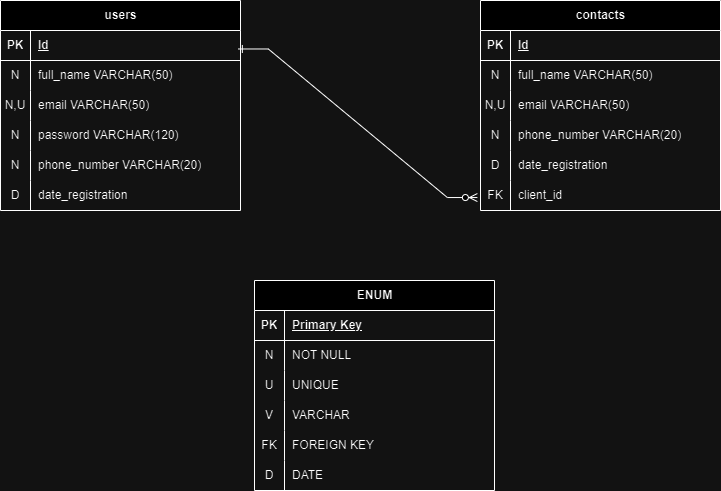

The diagram above was exported from draw.io. Its source (the exported page's mxGraphModel, read from the mxfile embedded in the PNG):
<mxGraphModel dx="1434" dy="782" grid="1" gridSize="10" guides="1" tooltips="1" connect="1" arrows="1" fold="1" page="1" pageScale="1" pageWidth="827" pageHeight="1169" math="0" shadow="0">
  <root>
    <mxCell id="0" />
    <mxCell id="1" parent="0" />
    <mxCell id="X7P3H0-mOuWxnacic510-34" value="users" style="shape=table;startSize=30;container=1;collapsible=1;childLayout=tableLayout;fixedRows=1;rowLines=0;fontStyle=1;align=center;resizeLast=1;html=1;" parent="1" vertex="1">
      <mxGeometry x="40" y="80" width="240" height="210" as="geometry" />
    </mxCell>
    <mxCell id="X7P3H0-mOuWxnacic510-35" value="" style="shape=tableRow;horizontal=0;startSize=0;swimlaneHead=0;swimlaneBody=0;fillColor=none;collapsible=0;dropTarget=0;points=[[0,0.5],[1,0.5]];portConstraint=eastwest;top=0;left=0;right=0;bottom=1;" parent="X7P3H0-mOuWxnacic510-34" vertex="1">
      <mxGeometry y="30" width="240" height="30" as="geometry" />
    </mxCell>
    <mxCell id="X7P3H0-mOuWxnacic510-36" value="PK" style="shape=partialRectangle;connectable=0;fillColor=none;top=0;left=0;bottom=0;right=0;fontStyle=1;overflow=hidden;whiteSpace=wrap;html=1;" parent="X7P3H0-mOuWxnacic510-35" vertex="1">
      <mxGeometry width="30" height="30" as="geometry">
        <mxRectangle width="30" height="30" as="alternateBounds" />
      </mxGeometry>
    </mxCell>
    <mxCell id="X7P3H0-mOuWxnacic510-37" value="Id" style="shape=partialRectangle;connectable=0;fillColor=none;top=0;left=0;bottom=0;right=0;align=left;spacingLeft=6;fontStyle=5;overflow=hidden;whiteSpace=wrap;html=1;" parent="X7P3H0-mOuWxnacic510-35" vertex="1">
      <mxGeometry x="30" width="210" height="30" as="geometry">
        <mxRectangle width="210" height="30" as="alternateBounds" />
      </mxGeometry>
    </mxCell>
    <mxCell id="X7P3H0-mOuWxnacic510-38" value="" style="shape=tableRow;horizontal=0;startSize=0;swimlaneHead=0;swimlaneBody=0;fillColor=none;collapsible=0;dropTarget=0;points=[[0,0.5],[1,0.5]];portConstraint=eastwest;top=0;left=0;right=0;bottom=0;" parent="X7P3H0-mOuWxnacic510-34" vertex="1">
      <mxGeometry y="60" width="240" height="30" as="geometry" />
    </mxCell>
    <mxCell id="X7P3H0-mOuWxnacic510-39" value="N" style="shape=partialRectangle;connectable=0;fillColor=none;top=0;left=0;bottom=0;right=0;editable=1;overflow=hidden;whiteSpace=wrap;html=1;" parent="X7P3H0-mOuWxnacic510-38" vertex="1">
      <mxGeometry width="30" height="30" as="geometry">
        <mxRectangle width="30" height="30" as="alternateBounds" />
      </mxGeometry>
    </mxCell>
    <mxCell id="X7P3H0-mOuWxnacic510-40" value="full_name VARCHAR(50)" style="shape=partialRectangle;connectable=0;fillColor=none;top=0;left=0;bottom=0;right=0;align=left;spacingLeft=6;overflow=hidden;whiteSpace=wrap;html=1;" parent="X7P3H0-mOuWxnacic510-38" vertex="1">
      <mxGeometry x="30" width="210" height="30" as="geometry">
        <mxRectangle width="210" height="30" as="alternateBounds" />
      </mxGeometry>
    </mxCell>
    <mxCell id="X7P3H0-mOuWxnacic510-41" value="" style="shape=tableRow;horizontal=0;startSize=0;swimlaneHead=0;swimlaneBody=0;fillColor=none;collapsible=0;dropTarget=0;points=[[0,0.5],[1,0.5]];portConstraint=eastwest;top=0;left=0;right=0;bottom=0;" parent="X7P3H0-mOuWxnacic510-34" vertex="1">
      <mxGeometry y="90" width="240" height="30" as="geometry" />
    </mxCell>
    <mxCell id="X7P3H0-mOuWxnacic510-42" value="N,U" style="shape=partialRectangle;connectable=0;fillColor=none;top=0;left=0;bottom=0;right=0;editable=1;overflow=hidden;whiteSpace=wrap;html=1;" parent="X7P3H0-mOuWxnacic510-41" vertex="1">
      <mxGeometry width="30" height="30" as="geometry">
        <mxRectangle width="30" height="30" as="alternateBounds" />
      </mxGeometry>
    </mxCell>
    <mxCell id="X7P3H0-mOuWxnacic510-43" value="email VARCHAR(50)" style="shape=partialRectangle;connectable=0;fillColor=none;top=0;left=0;bottom=0;right=0;align=left;spacingLeft=6;overflow=hidden;whiteSpace=wrap;html=1;" parent="X7P3H0-mOuWxnacic510-41" vertex="1">
      <mxGeometry x="30" width="210" height="30" as="geometry">
        <mxRectangle width="210" height="30" as="alternateBounds" />
      </mxGeometry>
    </mxCell>
    <mxCell id="X7P3H0-mOuWxnacic510-44" value="" style="shape=tableRow;horizontal=0;startSize=0;swimlaneHead=0;swimlaneBody=0;fillColor=none;collapsible=0;dropTarget=0;points=[[0,0.5],[1,0.5]];portConstraint=eastwest;top=0;left=0;right=0;bottom=0;" parent="X7P3H0-mOuWxnacic510-34" vertex="1">
      <mxGeometry y="120" width="240" height="30" as="geometry" />
    </mxCell>
    <mxCell id="X7P3H0-mOuWxnacic510-45" value="N" style="shape=partialRectangle;connectable=0;fillColor=none;top=0;left=0;bottom=0;right=0;editable=1;overflow=hidden;whiteSpace=wrap;html=1;" parent="X7P3H0-mOuWxnacic510-44" vertex="1">
      <mxGeometry width="30" height="30" as="geometry">
        <mxRectangle width="30" height="30" as="alternateBounds" />
      </mxGeometry>
    </mxCell>
    <mxCell id="X7P3H0-mOuWxnacic510-46" value="password VARCHAR(120)" style="shape=partialRectangle;connectable=0;fillColor=none;top=0;left=0;bottom=0;right=0;align=left;spacingLeft=6;overflow=hidden;whiteSpace=wrap;html=1;" parent="X7P3H0-mOuWxnacic510-44" vertex="1">
      <mxGeometry x="30" width="210" height="30" as="geometry">
        <mxRectangle width="210" height="30" as="alternateBounds" />
      </mxGeometry>
    </mxCell>
    <mxCell id="X7P3H0-mOuWxnacic510-47" style="shape=tableRow;horizontal=0;startSize=0;swimlaneHead=0;swimlaneBody=0;fillColor=none;collapsible=0;dropTarget=0;points=[[0,0.5],[1,0.5]];portConstraint=eastwest;top=0;left=0;right=0;bottom=0;" parent="X7P3H0-mOuWxnacic510-34" vertex="1">
      <mxGeometry y="150" width="240" height="30" as="geometry" />
    </mxCell>
    <mxCell id="X7P3H0-mOuWxnacic510-48" value="N" style="shape=partialRectangle;connectable=0;fillColor=none;top=0;left=0;bottom=0;right=0;editable=1;overflow=hidden;whiteSpace=wrap;html=1;" parent="X7P3H0-mOuWxnacic510-47" vertex="1">
      <mxGeometry width="30" height="30" as="geometry">
        <mxRectangle width="30" height="30" as="alternateBounds" />
      </mxGeometry>
    </mxCell>
    <mxCell id="X7P3H0-mOuWxnacic510-49" value="phone_number VARCHAR(20)" style="shape=partialRectangle;connectable=0;fillColor=none;top=0;left=0;bottom=0;right=0;align=left;spacingLeft=6;overflow=hidden;whiteSpace=wrap;html=1;" parent="X7P3H0-mOuWxnacic510-47" vertex="1">
      <mxGeometry x="30" width="210" height="30" as="geometry">
        <mxRectangle width="210" height="30" as="alternateBounds" />
      </mxGeometry>
    </mxCell>
    <mxCell id="X7P3H0-mOuWxnacic510-50" style="shape=tableRow;horizontal=0;startSize=0;swimlaneHead=0;swimlaneBody=0;fillColor=none;collapsible=0;dropTarget=0;points=[[0,0.5],[1,0.5]];portConstraint=eastwest;top=0;left=0;right=0;bottom=0;" parent="X7P3H0-mOuWxnacic510-34" vertex="1">
      <mxGeometry y="180" width="240" height="30" as="geometry" />
    </mxCell>
    <mxCell id="X7P3H0-mOuWxnacic510-51" value="D" style="shape=partialRectangle;connectable=0;fillColor=none;top=0;left=0;bottom=0;right=0;editable=1;overflow=hidden;whiteSpace=wrap;html=1;" parent="X7P3H0-mOuWxnacic510-50" vertex="1">
      <mxGeometry width="30" height="30" as="geometry">
        <mxRectangle width="30" height="30" as="alternateBounds" />
      </mxGeometry>
    </mxCell>
    <mxCell id="X7P3H0-mOuWxnacic510-52" value="date_registration" style="shape=partialRectangle;connectable=0;fillColor=none;top=0;left=0;bottom=0;right=0;align=left;spacingLeft=6;overflow=hidden;whiteSpace=wrap;html=1;" parent="X7P3H0-mOuWxnacic510-50" vertex="1">
      <mxGeometry x="30" width="210" height="30" as="geometry">
        <mxRectangle width="210" height="30" as="alternateBounds" />
      </mxGeometry>
    </mxCell>
    <mxCell id="X7P3H0-mOuWxnacic510-53" value="contacts" style="shape=table;startSize=30;container=1;collapsible=1;childLayout=tableLayout;fixedRows=1;rowLines=0;fontStyle=1;align=center;resizeLast=1;html=1;" parent="1" vertex="1">
      <mxGeometry x="520" y="80" width="240" height="210" as="geometry" />
    </mxCell>
    <mxCell id="X7P3H0-mOuWxnacic510-54" value="" style="shape=tableRow;horizontal=0;startSize=0;swimlaneHead=0;swimlaneBody=0;fillColor=none;collapsible=0;dropTarget=0;points=[[0,0.5],[1,0.5]];portConstraint=eastwest;top=0;left=0;right=0;bottom=1;" parent="X7P3H0-mOuWxnacic510-53" vertex="1">
      <mxGeometry y="30" width="240" height="30" as="geometry" />
    </mxCell>
    <mxCell id="X7P3H0-mOuWxnacic510-55" value="PK" style="shape=partialRectangle;connectable=0;fillColor=none;top=0;left=0;bottom=0;right=0;fontStyle=1;overflow=hidden;whiteSpace=wrap;html=1;" parent="X7P3H0-mOuWxnacic510-54" vertex="1">
      <mxGeometry width="30" height="30" as="geometry">
        <mxRectangle width="30" height="30" as="alternateBounds" />
      </mxGeometry>
    </mxCell>
    <mxCell id="X7P3H0-mOuWxnacic510-56" value="Id" style="shape=partialRectangle;connectable=0;fillColor=none;top=0;left=0;bottom=0;right=0;align=left;spacingLeft=6;fontStyle=5;overflow=hidden;whiteSpace=wrap;html=1;" parent="X7P3H0-mOuWxnacic510-54" vertex="1">
      <mxGeometry x="30" width="210" height="30" as="geometry">
        <mxRectangle width="210" height="30" as="alternateBounds" />
      </mxGeometry>
    </mxCell>
    <mxCell id="X7P3H0-mOuWxnacic510-57" value="" style="shape=tableRow;horizontal=0;startSize=0;swimlaneHead=0;swimlaneBody=0;fillColor=none;collapsible=0;dropTarget=0;points=[[0,0.5],[1,0.5]];portConstraint=eastwest;top=0;left=0;right=0;bottom=0;" parent="X7P3H0-mOuWxnacic510-53" vertex="1">
      <mxGeometry y="60" width="240" height="30" as="geometry" />
    </mxCell>
    <mxCell id="X7P3H0-mOuWxnacic510-58" value="N" style="shape=partialRectangle;connectable=0;fillColor=none;top=0;left=0;bottom=0;right=0;editable=1;overflow=hidden;whiteSpace=wrap;html=1;" parent="X7P3H0-mOuWxnacic510-57" vertex="1">
      <mxGeometry width="30" height="30" as="geometry">
        <mxRectangle width="30" height="30" as="alternateBounds" />
      </mxGeometry>
    </mxCell>
    <mxCell id="X7P3H0-mOuWxnacic510-59" value="full_name VARCHAR(50)" style="shape=partialRectangle;connectable=0;fillColor=none;top=0;left=0;bottom=0;right=0;align=left;spacingLeft=6;overflow=hidden;whiteSpace=wrap;html=1;" parent="X7P3H0-mOuWxnacic510-57" vertex="1">
      <mxGeometry x="30" width="210" height="30" as="geometry">
        <mxRectangle width="210" height="30" as="alternateBounds" />
      </mxGeometry>
    </mxCell>
    <mxCell id="X7P3H0-mOuWxnacic510-60" value="" style="shape=tableRow;horizontal=0;startSize=0;swimlaneHead=0;swimlaneBody=0;fillColor=none;collapsible=0;dropTarget=0;points=[[0,0.5],[1,0.5]];portConstraint=eastwest;top=0;left=0;right=0;bottom=0;" parent="X7P3H0-mOuWxnacic510-53" vertex="1">
      <mxGeometry y="90" width="240" height="30" as="geometry" />
    </mxCell>
    <mxCell id="X7P3H0-mOuWxnacic510-61" value="N,U" style="shape=partialRectangle;connectable=0;fillColor=none;top=0;left=0;bottom=0;right=0;editable=1;overflow=hidden;whiteSpace=wrap;html=1;" parent="X7P3H0-mOuWxnacic510-60" vertex="1">
      <mxGeometry width="30" height="30" as="geometry">
        <mxRectangle width="30" height="30" as="alternateBounds" />
      </mxGeometry>
    </mxCell>
    <mxCell id="X7P3H0-mOuWxnacic510-62" value="email VARCHAR(50)" style="shape=partialRectangle;connectable=0;fillColor=none;top=0;left=0;bottom=0;right=0;align=left;spacingLeft=6;overflow=hidden;whiteSpace=wrap;html=1;" parent="X7P3H0-mOuWxnacic510-60" vertex="1">
      <mxGeometry x="30" width="210" height="30" as="geometry">
        <mxRectangle width="210" height="30" as="alternateBounds" />
      </mxGeometry>
    </mxCell>
    <mxCell id="X7P3H0-mOuWxnacic510-66" style="shape=tableRow;horizontal=0;startSize=0;swimlaneHead=0;swimlaneBody=0;fillColor=none;collapsible=0;dropTarget=0;points=[[0,0.5],[1,0.5]];portConstraint=eastwest;top=0;left=0;right=0;bottom=0;" parent="X7P3H0-mOuWxnacic510-53" vertex="1">
      <mxGeometry y="120" width="240" height="30" as="geometry" />
    </mxCell>
    <mxCell id="X7P3H0-mOuWxnacic510-67" value="N" style="shape=partialRectangle;connectable=0;fillColor=none;top=0;left=0;bottom=0;right=0;editable=1;overflow=hidden;whiteSpace=wrap;html=1;" parent="X7P3H0-mOuWxnacic510-66" vertex="1">
      <mxGeometry width="30" height="30" as="geometry">
        <mxRectangle width="30" height="30" as="alternateBounds" />
      </mxGeometry>
    </mxCell>
    <mxCell id="X7P3H0-mOuWxnacic510-68" value="phone_number VARCHAR(20)" style="shape=partialRectangle;connectable=0;fillColor=none;top=0;left=0;bottom=0;right=0;align=left;spacingLeft=6;overflow=hidden;whiteSpace=wrap;html=1;" parent="X7P3H0-mOuWxnacic510-66" vertex="1">
      <mxGeometry x="30" width="210" height="30" as="geometry">
        <mxRectangle width="210" height="30" as="alternateBounds" />
      </mxGeometry>
    </mxCell>
    <mxCell id="X7P3H0-mOuWxnacic510-69" style="shape=tableRow;horizontal=0;startSize=0;swimlaneHead=0;swimlaneBody=0;fillColor=none;collapsible=0;dropTarget=0;points=[[0,0.5],[1,0.5]];portConstraint=eastwest;top=0;left=0;right=0;bottom=0;" parent="X7P3H0-mOuWxnacic510-53" vertex="1">
      <mxGeometry y="150" width="240" height="30" as="geometry" />
    </mxCell>
    <mxCell id="X7P3H0-mOuWxnacic510-70" value="D" style="shape=partialRectangle;connectable=0;fillColor=none;top=0;left=0;bottom=0;right=0;editable=1;overflow=hidden;whiteSpace=wrap;html=1;" parent="X7P3H0-mOuWxnacic510-69" vertex="1">
      <mxGeometry width="30" height="30" as="geometry">
        <mxRectangle width="30" height="30" as="alternateBounds" />
      </mxGeometry>
    </mxCell>
    <mxCell id="X7P3H0-mOuWxnacic510-71" value="date_registration" style="shape=partialRectangle;connectable=0;fillColor=none;top=0;left=0;bottom=0;right=0;align=left;spacingLeft=6;overflow=hidden;whiteSpace=wrap;html=1;" parent="X7P3H0-mOuWxnacic510-69" vertex="1">
      <mxGeometry x="30" width="210" height="30" as="geometry">
        <mxRectangle width="210" height="30" as="alternateBounds" />
      </mxGeometry>
    </mxCell>
    <mxCell id="X7P3H0-mOuWxnacic510-72" style="shape=tableRow;horizontal=0;startSize=0;swimlaneHead=0;swimlaneBody=0;fillColor=none;collapsible=0;dropTarget=0;points=[[0,0.5],[1,0.5]];portConstraint=eastwest;top=0;left=0;right=0;bottom=0;" parent="X7P3H0-mOuWxnacic510-53" vertex="1">
      <mxGeometry y="180" width="240" height="30" as="geometry" />
    </mxCell>
    <mxCell id="X7P3H0-mOuWxnacic510-73" value="FK" style="shape=partialRectangle;connectable=0;fillColor=none;top=0;left=0;bottom=0;right=0;editable=1;overflow=hidden;whiteSpace=wrap;html=1;" parent="X7P3H0-mOuWxnacic510-72" vertex="1">
      <mxGeometry width="30" height="30" as="geometry">
        <mxRectangle width="30" height="30" as="alternateBounds" />
      </mxGeometry>
    </mxCell>
    <mxCell id="X7P3H0-mOuWxnacic510-74" value="client_id" style="shape=partialRectangle;connectable=0;fillColor=none;top=0;left=0;bottom=0;right=0;align=left;spacingLeft=6;overflow=hidden;whiteSpace=wrap;html=1;" parent="X7P3H0-mOuWxnacic510-72" vertex="1">
      <mxGeometry x="30" width="210" height="30" as="geometry">
        <mxRectangle width="210" height="30" as="alternateBounds" />
      </mxGeometry>
    </mxCell>
    <mxCell id="X7P3H0-mOuWxnacic510-75" value="ENUM" style="shape=table;startSize=30;container=1;collapsible=1;childLayout=tableLayout;fixedRows=1;rowLines=0;fontStyle=1;align=center;resizeLast=1;html=1;" parent="1" vertex="1">
      <mxGeometry x="294" y="360" width="240" height="210" as="geometry" />
    </mxCell>
    <mxCell id="X7P3H0-mOuWxnacic510-76" value="" style="shape=tableRow;horizontal=0;startSize=0;swimlaneHead=0;swimlaneBody=0;fillColor=none;collapsible=0;dropTarget=0;points=[[0,0.5],[1,0.5]];portConstraint=eastwest;top=0;left=0;right=0;bottom=1;" parent="X7P3H0-mOuWxnacic510-75" vertex="1">
      <mxGeometry y="30" width="240" height="30" as="geometry" />
    </mxCell>
    <mxCell id="X7P3H0-mOuWxnacic510-77" value="PK" style="shape=partialRectangle;connectable=0;fillColor=none;top=0;left=0;bottom=0;right=0;fontStyle=1;overflow=hidden;whiteSpace=wrap;html=1;" parent="X7P3H0-mOuWxnacic510-76" vertex="1">
      <mxGeometry width="30" height="30" as="geometry">
        <mxRectangle width="30" height="30" as="alternateBounds" />
      </mxGeometry>
    </mxCell>
    <mxCell id="X7P3H0-mOuWxnacic510-78" value="Primary Key" style="shape=partialRectangle;connectable=0;fillColor=none;top=0;left=0;bottom=0;right=0;align=left;spacingLeft=6;fontStyle=5;overflow=hidden;whiteSpace=wrap;html=1;" parent="X7P3H0-mOuWxnacic510-76" vertex="1">
      <mxGeometry x="30" width="210" height="30" as="geometry">
        <mxRectangle width="210" height="30" as="alternateBounds" />
      </mxGeometry>
    </mxCell>
    <mxCell id="X7P3H0-mOuWxnacic510-79" value="" style="shape=tableRow;horizontal=0;startSize=0;swimlaneHead=0;swimlaneBody=0;fillColor=none;collapsible=0;dropTarget=0;points=[[0,0.5],[1,0.5]];portConstraint=eastwest;top=0;left=0;right=0;bottom=0;" parent="X7P3H0-mOuWxnacic510-75" vertex="1">
      <mxGeometry y="60" width="240" height="30" as="geometry" />
    </mxCell>
    <mxCell id="X7P3H0-mOuWxnacic510-80" value="N" style="shape=partialRectangle;connectable=0;fillColor=none;top=0;left=0;bottom=0;right=0;editable=1;overflow=hidden;whiteSpace=wrap;html=1;" parent="X7P3H0-mOuWxnacic510-79" vertex="1">
      <mxGeometry width="30" height="30" as="geometry">
        <mxRectangle width="30" height="30" as="alternateBounds" />
      </mxGeometry>
    </mxCell>
    <mxCell id="X7P3H0-mOuWxnacic510-81" value="NOT NULL" style="shape=partialRectangle;connectable=0;fillColor=none;top=0;left=0;bottom=0;right=0;align=left;spacingLeft=6;overflow=hidden;whiteSpace=wrap;html=1;" parent="X7P3H0-mOuWxnacic510-79" vertex="1">
      <mxGeometry x="30" width="210" height="30" as="geometry">
        <mxRectangle width="210" height="30" as="alternateBounds" />
      </mxGeometry>
    </mxCell>
    <mxCell id="X7P3H0-mOuWxnacic510-82" value="" style="shape=tableRow;horizontal=0;startSize=0;swimlaneHead=0;swimlaneBody=0;fillColor=none;collapsible=0;dropTarget=0;points=[[0,0.5],[1,0.5]];portConstraint=eastwest;top=0;left=0;right=0;bottom=0;" parent="X7P3H0-mOuWxnacic510-75" vertex="1">
      <mxGeometry y="90" width="240" height="30" as="geometry" />
    </mxCell>
    <mxCell id="X7P3H0-mOuWxnacic510-83" value="U" style="shape=partialRectangle;connectable=0;fillColor=none;top=0;left=0;bottom=0;right=0;editable=1;overflow=hidden;whiteSpace=wrap;html=1;" parent="X7P3H0-mOuWxnacic510-82" vertex="1">
      <mxGeometry width="30" height="30" as="geometry">
        <mxRectangle width="30" height="30" as="alternateBounds" />
      </mxGeometry>
    </mxCell>
    <mxCell id="X7P3H0-mOuWxnacic510-84" value="UNIQUE" style="shape=partialRectangle;connectable=0;fillColor=none;top=0;left=0;bottom=0;right=0;align=left;spacingLeft=6;overflow=hidden;whiteSpace=wrap;html=1;" parent="X7P3H0-mOuWxnacic510-82" vertex="1">
      <mxGeometry x="30" width="210" height="30" as="geometry">
        <mxRectangle width="210" height="30" as="alternateBounds" />
      </mxGeometry>
    </mxCell>
    <mxCell id="X7P3H0-mOuWxnacic510-85" style="shape=tableRow;horizontal=0;startSize=0;swimlaneHead=0;swimlaneBody=0;fillColor=none;collapsible=0;dropTarget=0;points=[[0,0.5],[1,0.5]];portConstraint=eastwest;top=0;left=0;right=0;bottom=0;" parent="X7P3H0-mOuWxnacic510-75" vertex="1">
      <mxGeometry y="120" width="240" height="30" as="geometry" />
    </mxCell>
    <mxCell id="X7P3H0-mOuWxnacic510-86" value="V" style="shape=partialRectangle;connectable=0;fillColor=none;top=0;left=0;bottom=0;right=0;editable=1;overflow=hidden;whiteSpace=wrap;html=1;" parent="X7P3H0-mOuWxnacic510-85" vertex="1">
      <mxGeometry width="30" height="30" as="geometry">
        <mxRectangle width="30" height="30" as="alternateBounds" />
      </mxGeometry>
    </mxCell>
    <mxCell id="X7P3H0-mOuWxnacic510-87" value="VARCHAR" style="shape=partialRectangle;connectable=0;fillColor=none;top=0;left=0;bottom=0;right=0;align=left;spacingLeft=6;overflow=hidden;whiteSpace=wrap;html=1;" parent="X7P3H0-mOuWxnacic510-85" vertex="1">
      <mxGeometry x="30" width="210" height="30" as="geometry">
        <mxRectangle width="210" height="30" as="alternateBounds" />
      </mxGeometry>
    </mxCell>
    <mxCell id="X7P3H0-mOuWxnacic510-88" style="shape=tableRow;horizontal=0;startSize=0;swimlaneHead=0;swimlaneBody=0;fillColor=none;collapsible=0;dropTarget=0;points=[[0,0.5],[1,0.5]];portConstraint=eastwest;top=0;left=0;right=0;bottom=0;" parent="X7P3H0-mOuWxnacic510-75" vertex="1">
      <mxGeometry y="150" width="240" height="30" as="geometry" />
    </mxCell>
    <mxCell id="X7P3H0-mOuWxnacic510-89" value="FK" style="shape=partialRectangle;connectable=0;fillColor=none;top=0;left=0;bottom=0;right=0;editable=1;overflow=hidden;whiteSpace=wrap;html=1;" parent="X7P3H0-mOuWxnacic510-88" vertex="1">
      <mxGeometry width="30" height="30" as="geometry">
        <mxRectangle width="30" height="30" as="alternateBounds" />
      </mxGeometry>
    </mxCell>
    <mxCell id="X7P3H0-mOuWxnacic510-90" value="FOREIGN KEY" style="shape=partialRectangle;connectable=0;fillColor=none;top=0;left=0;bottom=0;right=0;align=left;spacingLeft=6;overflow=hidden;whiteSpace=wrap;html=1;" parent="X7P3H0-mOuWxnacic510-88" vertex="1">
      <mxGeometry x="30" width="210" height="30" as="geometry">
        <mxRectangle width="210" height="30" as="alternateBounds" />
      </mxGeometry>
    </mxCell>
    <mxCell id="X7P3H0-mOuWxnacic510-91" style="shape=tableRow;horizontal=0;startSize=0;swimlaneHead=0;swimlaneBody=0;fillColor=none;collapsible=0;dropTarget=0;points=[[0,0.5],[1,0.5]];portConstraint=eastwest;top=0;left=0;right=0;bottom=0;" parent="X7P3H0-mOuWxnacic510-75" vertex="1">
      <mxGeometry y="180" width="240" height="30" as="geometry" />
    </mxCell>
    <mxCell id="X7P3H0-mOuWxnacic510-92" value="D" style="shape=partialRectangle;connectable=0;fillColor=none;top=0;left=0;bottom=0;right=0;editable=1;overflow=hidden;whiteSpace=wrap;html=1;" parent="X7P3H0-mOuWxnacic510-91" vertex="1">
      <mxGeometry width="30" height="30" as="geometry">
        <mxRectangle width="30" height="30" as="alternateBounds" />
      </mxGeometry>
    </mxCell>
    <mxCell id="X7P3H0-mOuWxnacic510-93" value="DATE" style="shape=partialRectangle;connectable=0;fillColor=none;top=0;left=0;bottom=0;right=0;align=left;spacingLeft=6;overflow=hidden;whiteSpace=wrap;html=1;" parent="X7P3H0-mOuWxnacic510-91" vertex="1">
      <mxGeometry x="30" width="210" height="30" as="geometry">
        <mxRectangle width="210" height="30" as="alternateBounds" />
      </mxGeometry>
    </mxCell>
    <mxCell id="X7P3H0-mOuWxnacic510-94" value="" style="edgeStyle=entityRelationEdgeStyle;fontSize=12;html=1;endArrow=ERone;startArrow=ERzeroToMany;rounded=0;endFill=0;entryX=0.991;entryY=0.616;entryDx=0;entryDy=0;entryPerimeter=0;exitX=-0.013;exitY=0.568;exitDx=0;exitDy=0;exitPerimeter=0;" parent="1" source="X7P3H0-mOuWxnacic510-72" target="X7P3H0-mOuWxnacic510-35" edge="1">
      <mxGeometry width="100" height="100" relative="1" as="geometry">
        <mxPoint x="400" y="290" as="sourcePoint" />
        <mxPoint x="500" y="190" as="targetPoint" />
      </mxGeometry>
    </mxCell>
  </root>
</mxGraphModel>